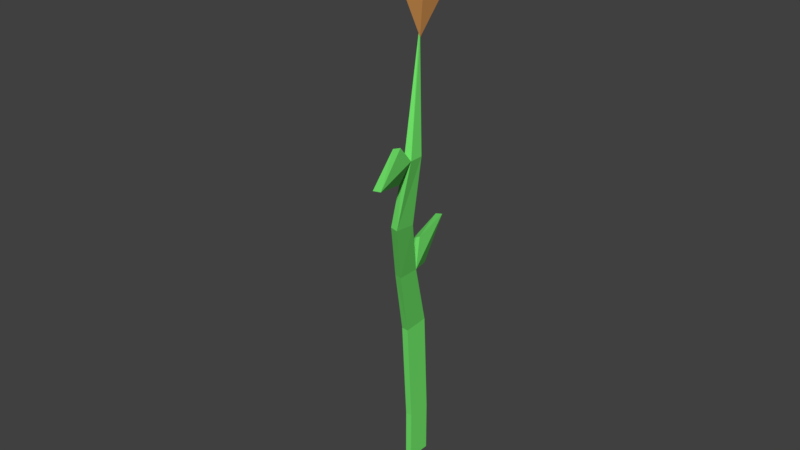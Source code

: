 # Source: Flower.blend  (saved by Blender 2.79.0; exported with 4.5.12 LTS)
import bpy
from mathutils import Matrix  # noqa: F401  (used for matrix-valued properties, if any)

bpy.ops.wm.read_factory_settings(use_empty=True)
scene = bpy.context.scene
scene.name = 'Scene'

# ---- collections
col_collection_1 = bpy.data.collections.new('Collection 1'); scene.collection.children.link(col_collection_1)

# ---- materials (node trees are filled in below, after node groups)
mat_flowerstem = bpy.data.materials.new('FlowerStem')
mat_flowerstem.alpha_threshold = 0.0
mat_flowerstem.use_transparent_shadow = False
mat_flowerstem.diffuse_color = (0.1689, 0.8, 0.1473, 1.0)
mat_flowerstem.roughness = 0.5
mat_flowerpetals = bpy.data.materials.new('FlowerPetals')
mat_flowerpetals.alpha_threshold = 0.0
mat_flowerpetals.use_transparent_shadow = False
mat_flowerpetals.diffuse_color = (0.8, 0.3642, 0.106, 1.0)
mat_flowerpetals.roughness = 0.5

# ---- material node trees

# ---- world
world_world = bpy.data.worlds.new('World'); scene.world = world_world
world_world.color = (0.05088, 0.05088, 0.05088)
world_world.use_sun_shadow = False
world_world.sun_shadow_jitter_overblur = 0.0
world_world.cycles.sampling_method = 'MANUAL'

# ---- meshes
me_plane = bpy.data.meshes.new('Plane')
me_plane.from_pydata([(0.04144, -0.05306, 0.6112), (0.0, -0.015, 5.228e-08), (-2.266e-19, 0.02214, -0.0008951), (0.06923, -0.1034, 0.4704), (0.04695, -0.1045, 0.3661), (0.02004, -0.06426, 0.2689), (0.000422, -0.02532, 0.1573), (0.0003495, 0.01396, 0.1591), (0.01999, -0.0309, 0.2683), (0.04668, -0.07137, 0.3623), (0.06717, -0.08039, 0.469), (0.06958, -0.1243, 0.4954), (0.06958, -0.1267, 0.4465), (0.1038, -0.201, 0.4742), (-0.004901, 0.007662, 0.296), (-0.004901, 0.0194, 0.2495), (-0.02895, 0.0904, 0.2925), (0.0232, 0.07972, 0.7192), (-0.07854, -0.002563, 0.7459), (0.05382, -0.0544, 0.7716), (0.0, -0.015, -0.08), (-2.266e-19, 0.02214, -0.0809)], [], [(1, 7, 6), (19, 18, 0), (4, 10, 3), (5, 9, 4), (6, 8, 5), (11, 13, 3), (14, 8, 16), (1, 2, 7), (16, 8, 15), (3, 13, 12), (0, 3, 10), (4, 9, 10), (5, 8, 9), (6, 7, 8), (17, 19, 0), (18, 19, 17), (17, 0, 18), (2, 1, 20, 21)])
me_plane.polygons.foreach_set('material_index', [0, 1, 0, 0, 0, 0, 0, 0, 0, 0, 0, 0, 0, 0, 1, 1, 1, 0])
me_plane.materials.append(mat_flowerstem)
me_plane.materials.append(mat_flowerpetals)
me_plane.use_remesh_preserve_volume = False
me_plane.use_remesh_preserve_attributes = False
me_plane.use_mirror_vertex_groups = False
me_plane.update()

# ---- objects
ob_plane = bpy.data.objects.new('Plane', me_plane)

# ---- transforms, parenting, visibility, modifiers, constraints
ob_plane.location = (0.0, 0.0, 0.0)
ob_plane.lineart.crease_threshold = 0.0
_m = ob_plane.modifiers.new('Solidify', 'SOLIDIFY')
_m.nonmanifold_thickness_mode = 'FIXED'
_m.nonmanifold_merge_threshold = 0.0003

# ---- collection membership
col_collection_1.objects.link(ob_plane)

# ---- scene / render settings (as saved in the file)
scene.frame_start = 1; scene.frame_end = 250; scene.frame_set(1)
scene.render.engine = 'BLENDER_EEVEE_NEXT'
scene.render.resolution_percentage = 50
scene.render.dither_intensity = 0.0
scene.cycles.use_denoising = False
scene.cycles.samples = 128
scene.cycles.sampling_pattern = 'TABULATED_SOBOL'
scene.cycles.use_adaptive_sampling = False
scene.cycles.use_light_tree = False
scene.cycles.blur_glossy = 0.0
scene.cycles.sample_clamp_indirect = 0.0
scene.view_settings.view_transform = 'Standard'
bpy.context.view_layer.update()

# ---- added for rendering (the .blend has no active camera and no usable light): camera, sun
cam_auto = bpy.data.cameras.new('AutoCamera')
cam_auto.lens = 50.0
cam_auto.sensor_width = 36.0
cam_auto.clip_end = 1000.0
ob_auto_camera = bpy.data.objects.new('AutoCamera', cam_auto)
scene.collection.objects.link(ob_auto_camera)
ob_auto_camera.location = (0.864021, -1.07862, 1.02646)
ob_auto_camera.rotation_euler = (1.09748, -7.21219e-08, 0.694738)
scene.camera = ob_auto_camera
light_auto_sun = bpy.data.lights.new('AutoSun', 'SUN')
light_auto_sun.energy = 3.0
light_auto_sun.angle = 0.0523599
ob_auto_sun = bpy.data.objects.new('AutoSun', light_auto_sun)
scene.collection.objects.link(ob_auto_sun)
ob_auto_sun.rotation_euler = (0.872665, 0.174533, 0.523599)
bpy.context.view_layer.update()
